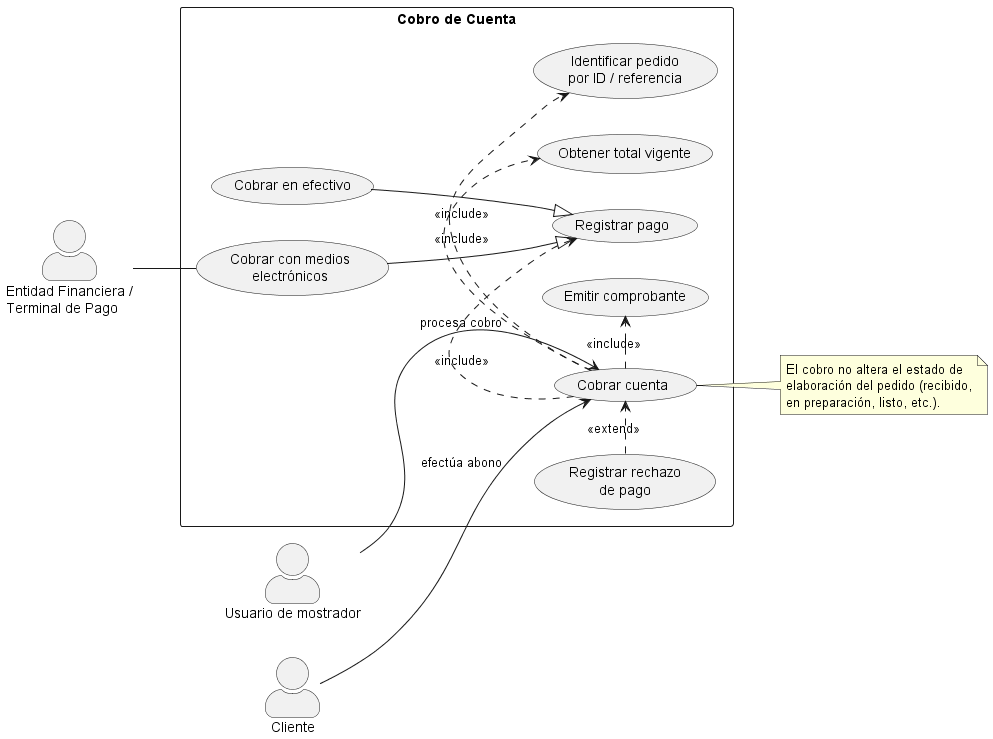

The diagram above was rendered by PlantUML. Its source (embedded in the PNG):
@startuml
left to right direction
skinparam packageStyle rectangle
skinparam shadowing false
skinparam actorStyle awesome

actor "Usuario de mostrador" as Mostrador
actor "Cliente" as Cliente
actor "Entidad Financiera /\nTerminal de Pago" as Pasarela

rectangle "Cobro de Cuenta" {
  usecase "Cobrar cuenta" as UC_Cobrar
  usecase "Identificar pedido\npor ID / referencia" as UC_Identificar
  usecase "Obtener total vigente" as UC_Total
  usecase "Registrar pago" as UC_Pago
  usecase "Cobrar en efectivo" as UC_Efectivo
  usecase "Cobrar con medios\nelectrónicos" as UC_Electronico
  usecase "Emitir comprobante" as UC_Ticket
  usecase "Registrar rechazo\nde pago" as UC_Rechazo
}

Cliente --> UC_Cobrar : efectúa abono
Mostrador --> UC_Cobrar : procesa cobro
Pasarela -- UC_Electronico

UC_Cobrar .> UC_Identificar : <<include>>
UC_Cobrar .> UC_Total : <<include>>
UC_Cobrar .> UC_Pago : <<include>>
UC_Cobrar .> UC_Ticket : <<include>>

UC_Efectivo --|> UC_Pago
UC_Electronico --|> UC_Pago

UC_Rechazo .> UC_Cobrar : <<extend>>

note right of UC_Cobrar
  El cobro no altera el estado de
  elaboración del pedido (recibido,
  en preparación, listo, etc.).
end note
@enduml